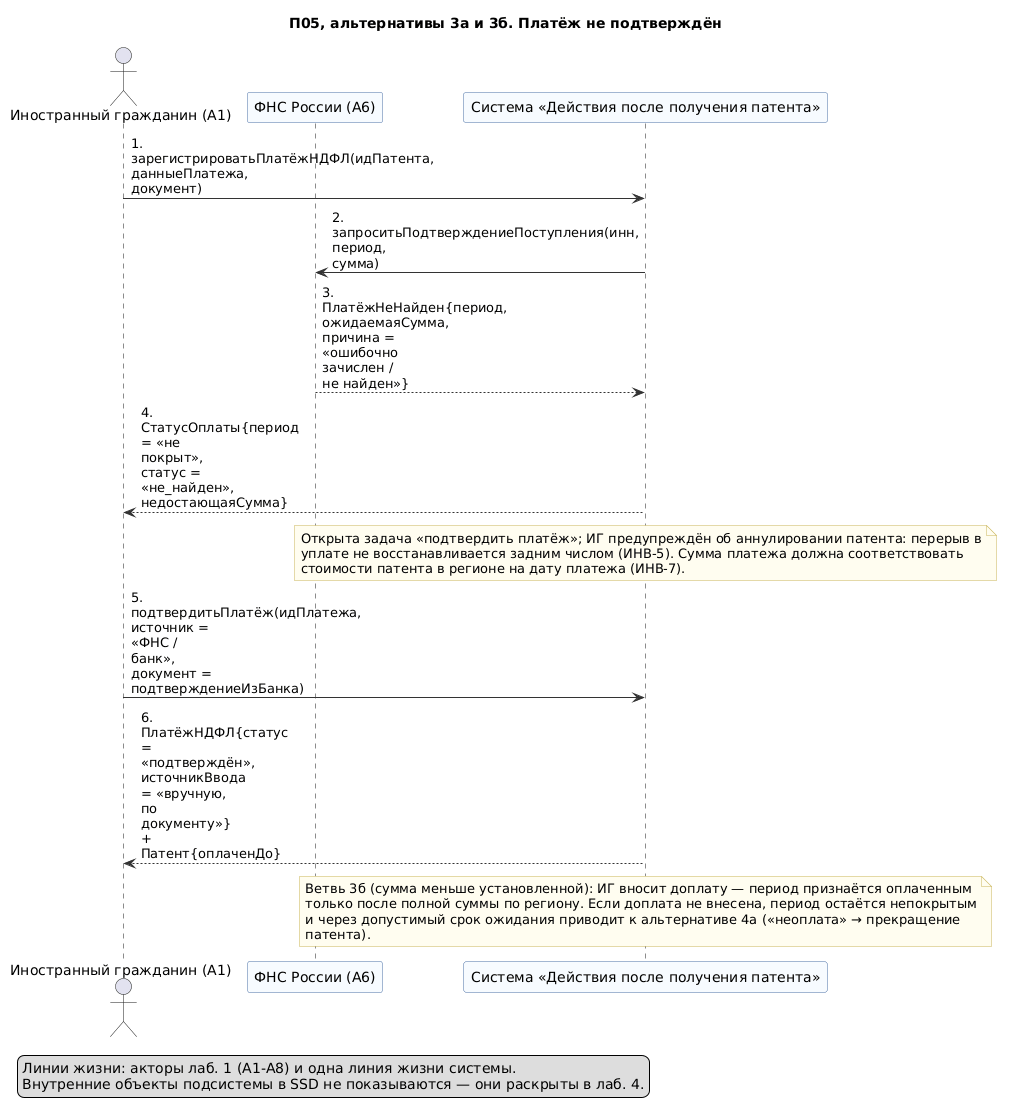

The diagram above was rendered by PlantUML. Its source (embedded in the PNG):
@startuml 14-p05-alternativa-platezh-ne-najden
' Лаб. 3: системная диаграмма последовательностей (SSD, «чёрный ящик»)
' Прецедент: П05 — альтернативные сценарии 3а и 3б («Платёж не найден / сумма меньше установленной»)
' Проверка: plantuml -checkonly 14-p05-alternativa-platezh-ne-najden.puml ; рендер: plantuml -tpng 14-p05-alternativa-platezh-ne-najden.puml
' Репозиторий: https://github.com/mflkee/fms-course

title П05, альтернативы 3а и 3б. Платёж не подтверждён
skinparam shadowing false
skinparam defaultFontName "DejaVu Sans"
skinparam maxMessageSize 90
skinparam sequenceMessageAlign left
skinparam ParticipantBackgroundColor #F7FBFF
skinparam ParticipantBorderColor #4A6FA5
skinparam LifeLineBorderColor #9DB4D0
skinparam ArrowColor #333333
skinparam NoteBackgroundColor #FFFDF0
skinparam NoteBorderColor #C9B458

actor "Иностранный гражданин (A1)" as CIT
participant "ФНС России (A6)" as FNS
participant "Система «Действия после получения патента»" as SYS

CIT -> SYS : 1. зарегистрироватьПлатёжНДФЛ(идПатента, данныеПлатежа, документ)
SYS -> FNS : 2. запроситьПодтверждениеПоступления(инн, период, сумма)
FNS --> SYS : 3. ПлатёжНеНайден{период, ожидаемаяСумма, причина = «ошибочно зачислен / не найден»}
SYS --> CIT : 4. СтатусОплаты{период = «не покрыт», статус = «не_найден», недостающаяСумма}
note over SYS
  Открыта задача «подтвердить платёж»; ИГ предупреждён об аннулировании патента: перерыв в
  уплате не восстанавливается задним числом (ИНВ-5). Сумма платежа должна соответствовать
  стоимости патента в регионе на дату платежа (ИНВ-7).
end note
CIT -> SYS : 5. подтвердитьПлатёж(идПлатежа, источник = «ФНС / банк», документ = подтверждениеИзБанка)
SYS --> CIT : 6. ПлатёжНДФЛ{статус = «подтверждён», источникВвода = «вручную, по документу»} +\nПатент{оплаченДо}
note over SYS
  Ветвь 3б (сумма меньше установленной): ИГ вносит доплату — период признаётся оплаченным
  только после полной суммы по региону. Если доплата не внесена, период остаётся непокрытым
  и через допустимый срок ожидания приводит к альтернативе 4а («неоплата» → прекращение
  патента).
end note

legend bottom left
  Линии жизни: акторы лаб. 1 (A1-A8) и одна линия жизни системы.
  Внутренние объекты подсистемы в SSD не показываются — они раскрыты в лаб. 4.
end legend

@enduml